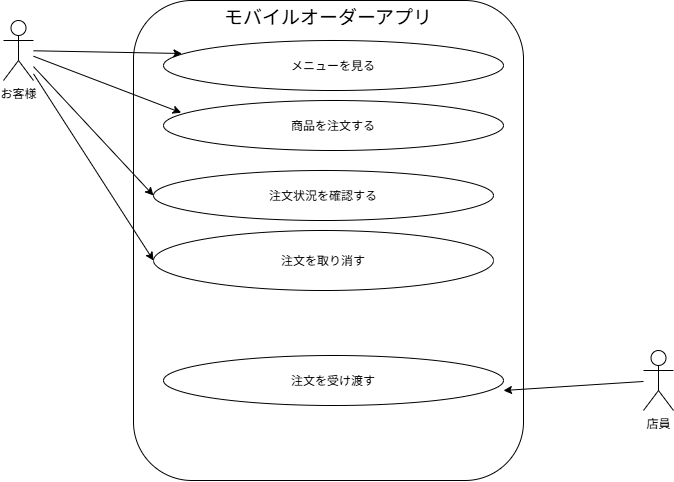

The diagram above was exported from draw.io. Its source (the exported page's mxGraphModel, read from the mxfile embedded in the PNG):
<mxGraphModel dx="760" dy="501" grid="1" gridSize="10" guides="1" tooltips="1" connect="1" arrows="1" fold="1" page="1" pageScale="1" pageWidth="827" pageHeight="1169" math="0" shadow="0">
  <root>
    <mxCell id="0" />
    <mxCell id="1" parent="0" />
    <mxCell id="j5mPhuGdjfFThyj5YEqd-2" connectable="0" parent="1" style="group" value="" vertex="1">
      <mxGeometry height="480" width="670" x="240" y="650" as="geometry" />
    </mxCell>
    <mxCell id="j5mPhuGdjfFThyj5YEqd-3" parent="j5mPhuGdjfFThyj5YEqd-2" style="shape=umlActor;verticalLabelPosition=bottom;verticalAlign=top;html=1;outlineConnect=0;" value="お客様" vertex="1">
      <mxGeometry height="60" width="30" y="20" as="geometry" />
    </mxCell>
    <mxCell id="j5mPhuGdjfFThyj5YEqd-4" parent="j5mPhuGdjfFThyj5YEqd-2" style="shape=umlActor;verticalLabelPosition=bottom;verticalAlign=top;html=1;outlineConnect=0;" value="店員" vertex="1">
      <mxGeometry height="60" width="30" x="640" y="350" as="geometry" />
    </mxCell>
    <mxCell id="j5mPhuGdjfFThyj5YEqd-5" parent="j5mPhuGdjfFThyj5YEqd-2" style="rounded=1;whiteSpace=wrap;html=1;verticalAlign=top;fontSize=19;" value="モバイルオーダーアプリ" vertex="1">
      <mxGeometry height="480" width="390" x="130" as="geometry" />
    </mxCell>
    <mxCell id="j5mPhuGdjfFThyj5YEqd-6" parent="j5mPhuGdjfFThyj5YEqd-2" style="ellipse;whiteSpace=wrap;html=1;shapeInside=1;" value="メニューを見る" vertex="1">
      <mxGeometry height="50" width="340" x="160" y="40" as="geometry" />
    </mxCell>
    <mxCell id="j5mPhuGdjfFThyj5YEqd-7" parent="j5mPhuGdjfFThyj5YEqd-2" style="ellipse;whiteSpace=wrap;html=1;shapeInside=1;" value="商品を注文する" vertex="1">
      <mxGeometry height="50" width="340" x="160" y="100" as="geometry" />
    </mxCell>
    <mxCell id="j5mPhuGdjfFThyj5YEqd-8" parent="j5mPhuGdjfFThyj5YEqd-2" style="ellipse;whiteSpace=wrap;html=1;shapeInside=1;" value="注文状況を確認する" vertex="1">
      <mxGeometry height="50" width="340" x="150" y="170" as="geometry" />
    </mxCell>
    <mxCell id="j5mPhuGdjfFThyj5YEqd-9" parent="j5mPhuGdjfFThyj5YEqd-2" style="ellipse;whiteSpace=wrap;html=1;shapeInside=1;" value="注文を取り消す&lt;div&gt;&lt;br/&gt;&lt;/div&gt;" vertex="1">
      <mxGeometry height="60" width="340" x="150" y="230" as="geometry" />
    </mxCell>
    <mxCell id="j5mPhuGdjfFThyj5YEqd-10" parent="j5mPhuGdjfFThyj5YEqd-2" style="ellipse;whiteSpace=wrap;html=1;shapeInside=1;" value="注文を受け渡す" vertex="1">
      <mxGeometry height="50" width="340" x="160" y="355" as="geometry" />
    </mxCell>
    <mxCell id="j5mPhuGdjfFThyj5YEqd-11" edge="1" parent="j5mPhuGdjfFThyj5YEqd-2" source="j5mPhuGdjfFThyj5YEqd-3" style="edgeStyle=none;html=1;entryX=0.054;entryY=0.26;entryDx=0;entryDy=0;entryPerimeter=0;" target="j5mPhuGdjfFThyj5YEqd-6">
      <mxGeometry relative="1" as="geometry" />
    </mxCell>
    <mxCell id="j5mPhuGdjfFThyj5YEqd-12" edge="1" parent="j5mPhuGdjfFThyj5YEqd-2" source="j5mPhuGdjfFThyj5YEqd-3" style="edgeStyle=none;html=1;entryX=0.052;entryY=0.244;entryDx=0;entryDy=0;entryPerimeter=0;" target="j5mPhuGdjfFThyj5YEqd-7">
      <mxGeometry relative="1" as="geometry" />
    </mxCell>
    <mxCell id="j5mPhuGdjfFThyj5YEqd-13" edge="1" parent="j5mPhuGdjfFThyj5YEqd-2" source="j5mPhuGdjfFThyj5YEqd-3" style="edgeStyle=none;html=1;entryX=0;entryY=0.5;entryDx=0;entryDy=0;" target="j5mPhuGdjfFThyj5YEqd-8">
      <mxGeometry relative="1" as="geometry" />
    </mxCell>
    <mxCell id="j5mPhuGdjfFThyj5YEqd-14" edge="1" parent="j5mPhuGdjfFThyj5YEqd-2" source="j5mPhuGdjfFThyj5YEqd-3" style="edgeStyle=none;html=1;entryX=0;entryY=0.5;entryDx=0;entryDy=0;" target="j5mPhuGdjfFThyj5YEqd-9">
      <mxGeometry relative="1" as="geometry" />
    </mxCell>
    <mxCell id="j5mPhuGdjfFThyj5YEqd-15" edge="1" parent="j5mPhuGdjfFThyj5YEqd-2" source="j5mPhuGdjfFThyj5YEqd-4" style="edgeStyle=none;html=1;entryX=1;entryY=0.7;entryDx=0;entryDy=0;entryPerimeter=0;" target="j5mPhuGdjfFThyj5YEqd-10">
      <mxGeometry relative="1" as="geometry" />
    </mxCell>
  </root>
</mxGraphModel>